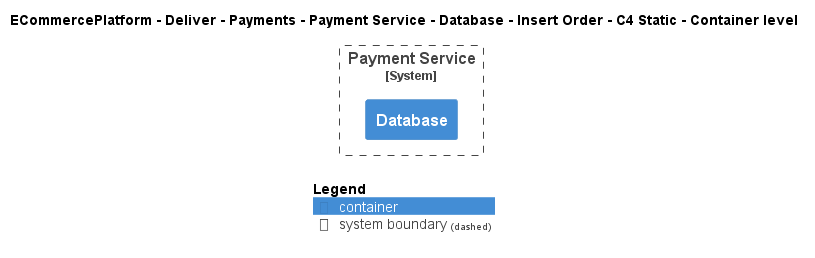

The diagram above was rendered by PlantUML. Its source (embedded in the PNG):
@startuml
!include ..\..\..\..\..\..\..\..\..\.c4s\C4_Container.puml

AddElementTag("c4interflow:lifecycle:new", $bgColor=green, $fontColor=#ffffff, $borderColor=green, $shadowing="False")
AddElementTag("c4interflow:lifecycle:changed", $bgColor=orange, $fontColor=#ffffff, $borderColor=orange, $shadowing="False")
AddElementTag("c4interflow:lifecycle:removed", $bgColor=red, $fontColor=#ffffff, $borderColor=red, $shadowing="False")

AddRelTag("c4interflow:lifecycle:new", $textColor=green, $lineColor=green)
AddRelTag("c4interflow:lifecycle:changed", $textColor=orange, $lineColor=orange)
AddRelTag("c4interflow:lifecycle:removed", $textColor=red, $lineColor=red)

SHOW_PERSON_PORTRAIT()
LAYOUT_TOP_DOWN()

skinparam linetype polyline

title ECommercePlatform - Deliver - Payments - Payment Service - Database - Insert Order - C4 Static - Container level


System_Boundary(ECommercePlatform.Deliver.Payments.SoftwareSystems.PaymentService, "Payment Service") {
    Container(ECommercePlatform.Deliver.Payments.SoftwareSystems.PaymentService.Containers.Database, "Database", "", "")
}



SHOW_LEGEND()
@enduml